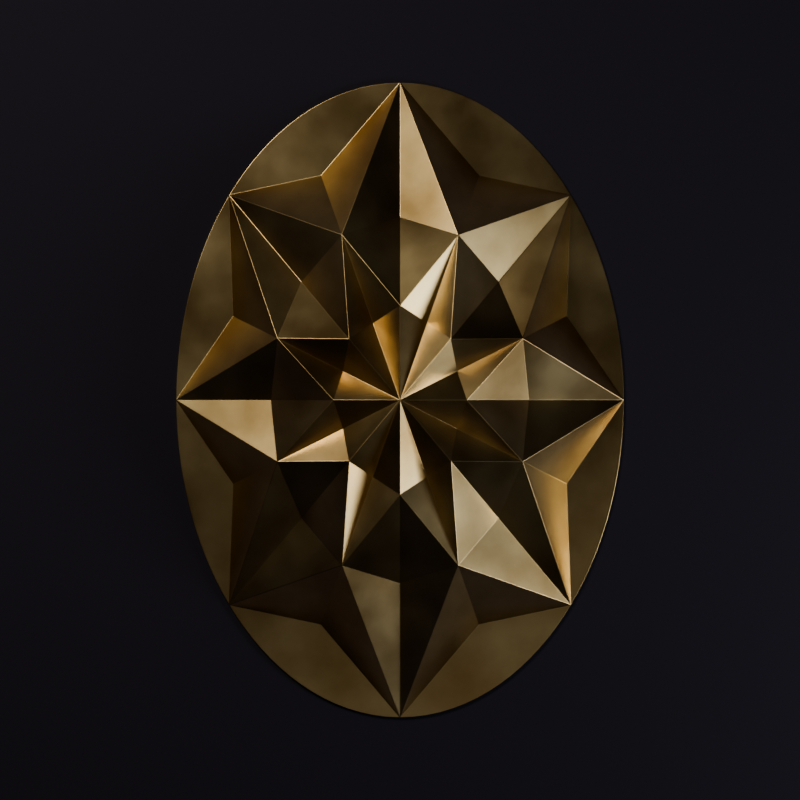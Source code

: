 # Source: masque_polyedre.blend  (saved by Blender 5.3.31; exported with 4.5.12 LTS)
import bpy
from mathutils import Matrix  # noqa: F401  (used for matrix-valued properties, if any)

bpy.ops.wm.read_factory_settings(use_empty=True)
scene = bpy.context.scene
scene.name = 'Scene'

# ---- materials (node trees are filled in below, after node groups)
mat_dore = bpy.data.materials.new('dore')
mat_fond = bpy.data.materials.new('fond')

# ---- material node trees
mat_dore.use_nodes = True; mat_dore.node_tree.nodes.clear()
_N = mat_dore.node_tree.nodes; _L = mat_dore.node_tree.links
n0 = _N.new('ShaderNodeOutputMaterial'); n0.name = 'Material Output'; n0.location = (0, 0)
n1 = _N.new('ShaderNodeBsdfPrincipled'); n1.name = 'Principled BSDF'; n1.location = (0, 0)
n1.inputs[1].default_value = 1.0
n1.inputs[10].default_value = 0.005
n2 = _N.new('ShaderNodeTexCoord'); n2.name = 'Texture Coordinate'; n2.location = (0, 0)
n3 = _N.new('ShaderNodeTexNoise'); n3.name = 'Noise Texture'; n3.location = (0, 0)
n3.width = 160
n3.inputs[2].default_value = 0.035
n3.inputs[3].default_value = 8.0
n4 = _N.new('ShaderNodeValToRGB'); n4.name = 'Color Ramp'; n4.location = (0, 0)
while len(n4.color_ramp.elements) > 1: n4.color_ramp.elements.remove(n4.color_ramp.elements[-1])
n4.color_ramp.elements[0].position = 0.35; n4.color_ramp.elements[0].color = (0.62, 0.42, 0.18, 1.0)
_e = n4.color_ramp.elements.new(0.7); _e.color = (0.95, 0.74, 0.38, 1.0)
n5 = _N.new('ShaderNodeMapRange'); n5.name = 'Map Range'; n5.location = (0, 0)
n5.inputs[3].default_value = 0.22
n5.inputs[4].default_value = 0.42
n6 = _N.new('ShaderNodeBevel'); n6.name = 'Bevel'; n6.location = (0, 0)
n6.samples = 8
n6.inputs[0].default_value = 0.35
_L.new(n2.outputs[3], n3.inputs[0])
_L.new(n3.outputs[0], n4.inputs[0])
_L.new(n3.outputs[0], n5.inputs[0])
_L.new(n5.outputs[0], n1.inputs[2])
_L.new(n4.outputs[0], n1.inputs[0])
_L.new(n6.outputs[0], n1.inputs[5])
_L.new(n1.outputs[0], n0.inputs[0])
n0.is_active_output = True
mat_fond.use_nodes = True; mat_fond.node_tree.nodes.clear()
_N = mat_fond.node_tree.nodes; _L = mat_fond.node_tree.links
n0 = _N.new('ShaderNodeBsdfPrincipled'); n0.name = 'Principled BSDF'; n0.location = (-200, 100)
n0.inputs[0].default_value = (0.035, 0.03, 0.045, 1.0)
n0.inputs[2].default_value = 0.9
n0.inputs[10].default_value = 0.005
n0.inputs[24].default_value = 0.6
n0.inputs[26].default_value = (0.5, 0.45, 0.6, 1.0)
n1 = _N.new('ShaderNodeOutputMaterial'); n1.name = 'Material Output'; n1.location = (200, 100)
_L.new(n0.outputs[0], n1.inputs[0])
n1.is_active_output = True

# ---- world
world_monde = bpy.data.worlds.new('monde'); scene.world = world_monde
world_monde.use_nodes = True; world_monde.node_tree.nodes.clear()
_N = world_monde.node_tree.nodes; _L = world_monde.node_tree.links
n0 = _N.new('ShaderNodeBackground'); n0.name = 'Background'; n0.location = (-200, 100)
n0.inputs[0].default_value = (0.02, 0.02, 0.025, 1.0)
n0.inputs[1].default_value = 0.3
n1 = _N.new('ShaderNodeOutputWorld'); n1.name = 'World Output'; n1.location = (200, 100)
_L.new(n0.outputs[0], n1.inputs[0])
n1.is_active_output = True

# ---- cameras
cam_cam = bpy.data.cameras.new('cam')
cam_cam.sensor_fit = 'VERTICAL'
cam_cam.clip_end = 1e+05
cam_cam.lens = 150.0
cam_cam.sensor_height = 36.0
cam_cam.dof.use_dof = True
cam_cam.dof.focus_distance = 1039.0
cam_cam.dof.aperture_fstop = 11.0

# ---- lights
light_area = bpy.data.lights.new('Area', 'AREA')
light_area.color = (1.0, 0.95, 0.88)
light_area.energy = 9e+05
light_area.size = 220.0
light_area.size_y = 1.0
light_area_001 = bpy.data.lights.new('Area.001', 'AREA')
light_area_001.color = (0.85, 0.9, 1.0)
light_area_001.energy = 3.5e+05
light_area_001.size = 120.0
light_area_001.size_y = 1.0
light_area_002 = bpy.data.lights.new('Area.002', 'AREA')
light_area_002.color = (1.0, 0.95, 0.88)
light_area_002.energy = 1.2e+05
light_area_002.size = 500.0
light_area_002.size_y = 1.0

# ---- meshes
me_masque = bpy.data.meshes.new('masque')
me_masque.from_pydata([(4.317e-15, 100.0, 0.0), (2.461e-15, 57.0, 11.31), (17.94, 51.0, 21.7), (-17.94, 51.0, 21.7), (1.252e-15, 29.0, 28.67), (-24.87, 70.69, 0.0), (-53.84, 64.56, 0.0), (0.0, 0.0, 31.0), (-8.342, 23.71, 22.17), (-15.61, 18.72, 28.67), (-4.211, 99.82, 0.0), (-8.392, 99.29, 0.0), (-12.51, 98.41, 0.0), (-16.55, 97.2, 0.0), (-20.48, 95.69, 0.0), (-24.29, 93.88, 0.0), (-27.96, 91.8, 0.0), (-31.48, 89.48, 0.0), (-34.84, 86.94, 0.0), (-38.04, 84.19, 0.0), (-41.08, 81.27, 0.0), (-43.95, 78.19, 0.0), (-46.67, 74.96, 0.0), (-49.22, 71.6, 0.0), (-51.61, 68.13, 0.0), (-30.69, 36.8, 11.31), (-37.88, 19.04, 21.7), (-52.5, 26.39, 0.0), (-70.5, 1.899e-13, 0.0), (-17.61, 8.851, 22.17), (-20.44, 5.507e-14, 28.67), (-55.92, 60.89, 0.0), (-57.86, 57.14, 0.0), (-59.64, 53.32, 0.0), (-61.28, 49.44, 0.0), (-62.78, 45.5, 0.0), (-64.14, 41.51, 0.0), (-65.36, 37.47, 0.0), (-66.45, 33.4, 0.0), (-67.41, 29.29, 0.0), (-68.23, 25.16, 0.0), (-68.93, 21.0, 0.0), (-69.5, 16.82, 0.0), (-69.94, 12.63, 0.0), (-70.25, 8.427, 0.0), (-70.44, 4.215, 0.0), (-40.19, 1.082e-13, 11.31), (-37.88, -19.04, 21.7), (-52.5, -26.39, 0.0), (-53.84, -64.56, 0.0), (-17.61, -8.851, 22.17), (-15.61, -18.72, 28.67), (-70.44, -4.215, 0.0), (-70.25, -8.427, 0.0), (-69.94, -12.63, 0.0), (-69.5, -16.82, 0.0), (-68.93, -21.0, 0.0), (-68.23, -25.16, 0.0), (-67.41, -29.29, 0.0), (-66.45, -33.4, 0.0), (-65.36, -37.47, 0.0), (-64.14, -41.51, 0.0), (-62.78, -45.5, 0.0), (-61.28, -49.44, 0.0), (-59.64, -53.32, 0.0), (-57.86, -57.14, 0.0), (-55.92, -60.89, 0.0), (-30.69, -36.8, 11.31), (-17.94, -51.0, 21.7), (-24.87, -70.69, 0.0), (-2.008e-13, -100.0, 0.0), (-8.342, -23.71, 22.17), (-5.823e-14, -29.0, 28.67), (-51.61, -68.13, 0.0), (-49.22, -71.6, 0.0), (-46.67, -74.96, 0.0), (-43.95, -78.19, 0.0), (-41.08, -81.27, 0.0), (-38.04, -84.19, 0.0), (-34.84, -86.94, 0.0), (-31.48, -89.48, 0.0), (-27.96, -91.8, 0.0), (-24.29, -93.88, 0.0), (-20.48, -95.69, 0.0), (-16.55, -97.2, 0.0), (-12.51, -98.41, 0.0), (-8.392, -99.29, 0.0), (-4.211, -99.82, 0.0), (-1.145e-13, -57.0, 11.31), (17.94, -51.0, 21.7), (24.87, -70.69, 0.0), (53.84, -64.56, 0.0), (8.342, -23.71, 22.17), (15.61, -18.72, 28.67), (4.211, -99.82, 0.0), (8.392, -99.29, 0.0), (12.51, -98.41, 0.0), (16.55, -97.2, 0.0), (20.48, -95.69, 0.0), (24.29, -93.88, 0.0), (27.96, -91.8, 0.0), (31.48, -89.48, 0.0), (34.84, -86.94, 0.0), (38.04, -84.19, 0.0), (41.08, -81.27, 0.0), (43.95, -78.19, 0.0), (46.67, -74.96, 0.0), (49.22, -71.6, 0.0), (51.61, -68.13, 0.0), (30.69, -36.8, 11.31), (37.88, -19.04, 21.7), (52.5, -26.39, 0.0), (70.5, -1.133e-13, 0.0), (17.61, -8.851, 22.17), (20.44, -3.286e-14, 28.67), (55.92, -60.89, 0.0), (57.86, -57.14, 0.0), (59.64, -53.32, 0.0), (61.28, -49.44, 0.0), (62.78, -45.5, 0.0), (64.14, -41.51, 0.0), (65.36, -37.47, 0.0), (66.45, -33.4, 0.0), (67.41, -29.29, 0.0), (68.23, -25.16, 0.0), (68.93, -21.0, 0.0), (69.5, -16.82, 0.0), (69.94, -12.63, 0.0), (70.25, -8.427, 0.0), (70.44, -4.215, 0.0), (40.19, -6.459e-14, 11.31), (37.88, 19.04, 21.7), (52.5, 26.39, 0.0), (53.84, 64.56, 0.0), (17.61, 8.851, 22.17), (15.61, 18.72, 28.67), (70.44, 4.215, 0.0), (70.25, 8.427, 0.0), (69.94, 12.63, 0.0), (69.5, 16.82, 0.0), (68.93, 21.0, 0.0), (68.23, 25.16, 0.0), (67.41, 29.29, 0.0), (66.45, 33.4, 0.0), (65.36, 37.47, 0.0), (64.14, 41.51, 0.0), (62.78, 45.5, 0.0), (61.28, 49.44, 0.0), (59.64, 53.32, 0.0), (57.86, 57.14, 0.0), (55.92, 60.89, 0.0), (30.69, 36.8, 11.31), (24.87, 70.69, 0.0), (8.342, 23.71, 22.17), (51.61, 68.13, 0.0), (49.22, 71.6, 0.0), (46.67, 74.96, 0.0), (43.95, 78.19, 0.0), (41.08, 81.27, 0.0), (38.04, 84.19, 0.0), (34.84, 86.94, 0.0), (31.48, 89.48, 0.0), (27.96, 91.8, 0.0), (24.29, 93.88, 0.0), (20.48, 95.69, 0.0), (16.55, 97.2, 0.0), (12.51, 98.41, 0.0), (8.392, 99.29, 0.0), (4.211, 99.82, 0.0), (0.0, 0.0, -2.0), (-4.211, 99.82, -2.0), (4.317e-15, 100.0, -2.0), (-8.392, 99.29, -2.0), (-12.51, 98.41, -2.0), (-16.55, 97.2, -2.0), (-20.48, 95.69, -2.0), (-24.29, 93.88, -2.0), (-27.96, 91.8, -2.0), (-31.48, 89.48, -2.0), (-34.84, 86.94, -2.0), (-38.04, 84.19, -2.0), (-41.08, 81.27, -2.0), (-43.95, 78.19, -2.0), (-46.67, 74.96, -2.0), (-49.22, 71.6, -2.0), (-51.61, 68.13, -2.0), (-53.84, 64.56, -2.0), (-55.92, 60.89, -2.0), (-57.86, 57.14, -2.0), (-59.64, 53.32, -2.0), (-61.28, 49.44, -2.0), (-62.78, 45.5, -2.0), (-64.14, 41.51, -2.0), (-65.36, 37.47, -2.0), (-66.45, 33.4, -2.0), (-67.41, 29.29, -2.0), (-68.23, 25.16, -2.0), (-68.93, 21.0, -2.0), (-69.5, 16.82, -2.0), (-69.94, 12.63, -2.0), (-70.25, 8.427, -2.0), (-70.44, 4.215, -2.0), (-70.5, 1.899e-13, -2.0), (-70.44, -4.215, -2.0), (-70.25, -8.427, -2.0), (-69.94, -12.63, -2.0), (-69.5, -16.82, -2.0), (-68.93, -21.0, -2.0), (-68.23, -25.16, -2.0), (-67.41, -29.29, -2.0), (-66.45, -33.4, -2.0), (-65.36, -37.47, -2.0), (-64.14, -41.51, -2.0), (-62.78, -45.5, -2.0), (-61.28, -49.44, -2.0), (-59.64, -53.32, -2.0), (-57.86, -57.14, -2.0), (-55.92, -60.89, -2.0), (-53.84, -64.56, -2.0), (-51.61, -68.13, -2.0), (-49.22, -71.6, -2.0), (-46.67, -74.96, -2.0), (-43.95, -78.19, -2.0), (-41.08, -81.27, -2.0), (-38.04, -84.19, -2.0), (-34.84, -86.94, -2.0), (-31.48, -89.48, -2.0), (-27.96, -91.8, -2.0), (-24.29, -93.88, -2.0), (-20.48, -95.69, -2.0), (-16.55, -97.2, -2.0), (-12.51, -98.41, -2.0), (-8.392, -99.29, -2.0), (-4.211, -99.82, -2.0), (-2.008e-13, -100.0, -2.0), (4.211, -99.82, -2.0), (8.392, -99.29, -2.0), (12.51, -98.41, -2.0), (16.55, -97.2, -2.0), (20.48, -95.69, -2.0), (24.29, -93.88, -2.0), (27.96, -91.8, -2.0), (31.48, -89.48, -2.0), (34.84, -86.94, -2.0), (38.04, -84.19, -2.0), (41.08, -81.27, -2.0), (43.95, -78.19, -2.0), (46.67, -74.96, -2.0), (49.22, -71.6, -2.0), (51.61, -68.13, -2.0), (53.84, -64.56, -2.0), (55.92, -60.89, -2.0), (57.86, -57.14, -2.0), (59.64, -53.32, -2.0), (61.28, -49.44, -2.0), (62.78, -45.5, -2.0), (64.14, -41.51, -2.0), (65.36, -37.47, -2.0), (66.45, -33.4, -2.0), (67.41, -29.29, -2.0), (68.23, -25.16, -2.0), (68.93, -21.0, -2.0), (69.5, -16.82, -2.0), (69.94, -12.63, -2.0), (70.25, -8.427, -2.0), (70.44, -4.215, -2.0), (70.5, -1.133e-13, -2.0), (70.44, 4.215, -2.0), (70.25, 8.427, -2.0), (69.94, 12.63, -2.0), (69.5, 16.82, -2.0), (68.93, 21.0, -2.0), (68.23, 25.16, -2.0), (67.41, 29.29, -2.0), (66.45, 33.4, -2.0), (65.36, 37.47, -2.0), (64.14, 41.51, -2.0), (62.78, 45.5, -2.0), (61.28, 49.44, -2.0), (59.64, 53.32, -2.0), (57.86, 57.14, -2.0), (55.92, 60.89, -2.0), (53.84, 64.56, -2.0), (51.61, 68.13, -2.0), (49.22, 71.6, -2.0), (46.67, 74.96, -2.0), (43.95, 78.19, -2.0), (41.08, 81.27, -2.0), (38.04, 84.19, -2.0), (34.84, 86.94, -2.0), (31.48, 89.48, -2.0), (27.96, 91.8, -2.0), (24.29, 93.88, -2.0), (20.48, 95.69, -2.0), (16.55, 97.2, -2.0), (12.51, 98.41, -2.0), (8.392, 99.29, -2.0), (4.211, 99.82, -2.0)], [], [(0, 1, 2), (0, 3, 1), (2, 1, 4), (1, 3, 4), (0, 5, 3), (5, 6, 3), (7, 4, 8), (7, 8, 9), (4, 3, 8), (8, 3, 9), (5, 0, 10), (5, 10, 11), (5, 11, 12), (5, 12, 13), (5, 13, 14), (5, 14, 15), (5, 15, 16), (5, 16, 17), (5, 17, 18), (5, 18, 19), (5, 19, 20), (5, 20, 21), (5, 21, 22), (5, 22, 23), (5, 23, 24), (5, 24, 6), (6, 25, 3), (6, 26, 25), (3, 25, 9), (25, 26, 9), (6, 27, 26), (27, 28, 26), (7, 9, 29), (7, 29, 30), (9, 26, 29), (29, 26, 30), (27, 6, 31), (27, 31, 32), (27, 32, 33), (27, 33, 34), (27, 34, 35), (27, 35, 36), (27, 36, 37), (27, 37, 38), (27, 38, 39), (27, 39, 40), (27, 40, 41), (27, 41, 42), (27, 42, 43), (27, 43, 44), (27, 44, 45), (27, 45, 28), (28, 46, 26), (28, 47, 46), (26, 46, 30), (46, 47, 30), (28, 48, 47), (48, 49, 47), (7, 30, 50), (7, 50, 51), (30, 47, 50), (50, 47, 51), (48, 28, 52), (48, 52, 53), (48, 53, 54), (48, 54, 55), (48, 55, 56), (48, 56, 57), (48, 57, 58), (48, 58, 59), (48, 59, 60), (48, 60, 61), (48, 61, 62), (48, 62, 63), (48, 63, 64), (48, 64, 65), (48, 65, 66), (48, 66, 49), (49, 67, 47), (49, 68, 67), (47, 67, 51), (67, 68, 51), (49, 69, 68), (69, 70, 68), (7, 51, 71), (7, 71, 72), (51, 68, 71), (71, 68, 72), (69, 49, 73), (69, 73, 74), (69, 74, 75), (69, 75, 76), (69, 76, 77), (69, 77, 78), (69, 78, 79), (69, 79, 80), (69, 80, 81), (69, 81, 82), (69, 82, 83), (69, 83, 84), (69, 84, 85), (69, 85, 86), (69, 86, 87), (69, 87, 70), (70, 88, 68), (70, 89, 88), (68, 88, 72), (88, 89, 72), (70, 90, 89), (90, 91, 89), (7, 72, 92), (7, 92, 93), (72, 89, 92), (92, 89, 93), (90, 70, 94), (90, 94, 95), (90, 95, 96), (90, 96, 97), (90, 97, 98), (90, 98, 99), (90, 99, 100), (90, 100, 101), (90, 101, 102), (90, 102, 103), (90, 103, 104), (90, 104, 105), (90, 105, 106), (90, 106, 107), (90, 107, 108), (90, 108, 91), (91, 109, 89), (91, 110, 109), (89, 109, 93), (109, 110, 93), (91, 111, 110), (111, 112, 110), (7, 93, 113), (7, 113, 114), (93, 110, 113), (113, 110, 114), (111, 91, 115), (111, 115, 116), (111, 116, 117), (111, 117, 118), (111, 118, 119), (111, 119, 120), (111, 120, 121), (111, 121, 122), (111, 122, 123), (111, 123, 124), (111, 124, 125), (111, 125, 126), (111, 126, 127), (111, 127, 128), (111, 128, 129), (111, 129, 112), (112, 130, 110), (112, 131, 130), (110, 130, 114), (130, 131, 114), (112, 132, 131), (132, 133, 131), (7, 114, 134), (7, 134, 135), (114, 131, 134), (134, 131, 135), (132, 112, 136), (132, 136, 137), (132, 137, 138), (132, 138, 139), (132, 139, 140), (132, 140, 141), (132, 141, 142), (132, 142, 143), (132, 143, 144), (132, 144, 145), (132, 145, 146), (132, 146, 147), (132, 147, 148), (132, 148, 149), (132, 149, 150), (132, 150, 133), (133, 151, 131), (133, 2, 151), (131, 151, 135), (151, 2, 135), (133, 152, 2), (152, 0, 2), (7, 135, 153), (7, 153, 4), (135, 2, 153), (153, 2, 4), (152, 133, 154), (152, 154, 155), (152, 155, 156), (152, 156, 157), (152, 157, 158), (152, 158, 159), (152, 159, 160), (152, 160, 161), (152, 161, 162), (152, 162, 163), (152, 163, 164), (152, 164, 165), (152, 165, 166), (152, 166, 167), (152, 167, 168), (152, 168, 0), (169, 170, 171), (169, 172, 170), (169, 173, 172), (169, 174, 173), (169, 175, 174), (169, 176, 175), (169, 177, 176), (169, 178, 177), (169, 179, 178), (169, 180, 179), (169, 181, 180), (169, 182, 181), (169, 183, 182), (169, 184, 183), (169, 185, 184), (169, 186, 185), (169, 187, 186), (169, 188, 187), (169, 189, 188), (169, 190, 189), (169, 191, 190), (169, 192, 191), (169, 193, 192), (169, 194, 193), (169, 195, 194), (169, 196, 195), (169, 197, 196), (169, 198, 197), (169, 199, 198), (169, 200, 199), (169, 201, 200), (169, 202, 201), (169, 203, 202), (169, 204, 203), (169, 205, 204), (169, 206, 205), (169, 207, 206), (169, 208, 207), (169, 209, 208), (169, 210, 209), (169, 211, 210), (169, 212, 211), (169, 213, 212), (169, 214, 213), (169, 215, 214), (169, 216, 215), (169, 217, 216), (169, 218, 217), (169, 219, 218), (169, 220, 219), (169, 221, 220), (169, 222, 221), (169, 223, 222), (169, 224, 223), (169, 225, 224), (169, 226, 225), (169, 227, 226), (169, 228, 227), (169, 229, 228), (169, 230, 229), (169, 231, 230), (169, 232, 231), (169, 233, 232), (169, 234, 233), (169, 235, 234), (169, 236, 235), (169, 237, 236), (169, 238, 237), (169, 239, 238), (169, 240, 239), (169, 241, 240), (169, 242, 241), (169, 243, 242), (169, 244, 243), (169, 245, 244), (169, 246, 245), (169, 247, 246), (169, 248, 247), (169, 249, 248), (169, 250, 249), (169, 251, 250), (169, 252, 251), (169, 253, 252), (169, 254, 253), (169, 255, 254), (169, 256, 255), (169, 257, 256), (169, 258, 257), (169, 259, 258), (169, 260, 259), (169, 261, 260), (169, 262, 261), (169, 263, 262), (169, 264, 263), (169, 265, 264), (169, 266, 265), (169, 267, 266), (169, 268, 267), (169, 269, 268), (169, 270, 269), (169, 271, 270), (169, 272, 271), (169, 273, 272), (169, 274, 273), (169, 275, 274), (169, 276, 275), (169, 277, 276), (169, 278, 277), (169, 279, 278), (169, 280, 279), (169, 281, 280), (169, 282, 281), (169, 283, 282), (169, 284, 283), (169, 285, 284), (169, 286, 285), (169, 287, 286), (169, 288, 287), (169, 289, 288), (169, 290, 289), (169, 291, 290), (169, 292, 291), (169, 293, 292), (169, 294, 293), (169, 295, 294), (169, 296, 295), (169, 297, 296), (169, 171, 297), (0, 171, 170), (0, 170, 10), (10, 170, 172), (10, 172, 11), (11, 172, 173), (11, 173, 12), (12, 173, 174), (12, 174, 13), (13, 174, 175), (13, 175, 14), (14, 175, 176), (14, 176, 15), (15, 176, 177), (15, 177, 16), (16, 177, 178), (16, 178, 17), (17, 178, 179), (17, 179, 18), (18, 179, 180), (18, 180, 19), (19, 180, 181), (19, 181, 20), (20, 181, 182), (20, 182, 21), (21, 182, 183), (21, 183, 22), (22, 183, 184), (22, 184, 23), (23, 184, 185), (23, 185, 24), (24, 185, 186), (24, 186, 6), (6, 186, 187), (6, 187, 31), (31, 187, 188), (31, 188, 32), (32, 188, 189), (32, 189, 33), (33, 189, 190), (33, 190, 34), (34, 190, 191), (34, 191, 35), (35, 191, 192), (35, 192, 36), (36, 192, 193), (36, 193, 37), (37, 193, 194), (37, 194, 38), (38, 194, 195), (38, 195, 39), (39, 195, 196), (39, 196, 40), (40, 196, 197), (40, 197, 41), (41, 197, 198), (41, 198, 42), (42, 198, 199), (42, 199, 43), (43, 199, 200), (43, 200, 44), (44, 200, 201), (44, 201, 45), (45, 201, 202), (45, 202, 28), (28, 202, 203), (28, 203, 52), (52, 203, 204), (52, 204, 53), (53, 204, 205), (53, 205, 54), (54, 205, 206), (54, 206, 55), (55, 206, 207), (55, 207, 56), (56, 207, 208), (56, 208, 57), (57, 208, 209), (57, 209, 58), (58, 209, 210), (58, 210, 59), (59, 210, 211), (59, 211, 60), (60, 211, 212), (60, 212, 61), (61, 212, 213), (61, 213, 62), (62, 213, 214), (62, 214, 63), (63, 214, 215), (63, 215, 64), (64, 215, 216), (64, 216, 65), (65, 216, 217), (65, 217, 66), (66, 217, 218), (66, 218, 49), (49, 218, 219), (49, 219, 73), (73, 219, 220), (73, 220, 74), (74, 220, 221), (74, 221, 75), (75, 221, 222), (75, 222, 76), (76, 222, 223), (76, 223, 77), (77, 223, 224), (77, 224, 78), (78, 224, 225), (78, 225, 79), (79, 225, 226), (79, 226, 80), (80, 226, 227), (80, 227, 81), (81, 227, 228), (81, 228, 82), (82, 228, 229), (82, 229, 83), (83, 229, 230), (83, 230, 84), (84, 230, 231), (84, 231, 85), (85, 231, 232), (85, 232, 86), (86, 232, 233), (86, 233, 87), (87, 233, 234), (87, 234, 70), (70, 234, 235), (70, 235, 94), (94, 235, 236), (94, 236, 95), (95, 236, 237), (95, 237, 96), (96, 237, 238), (96, 238, 97), (97, 238, 239), (97, 239, 98), (98, 239, 240), (98, 240, 99), (99, 240, 241), (99, 241, 100), (100, 241, 242), (100, 242, 101), (101, 242, 243), (101, 243, 102), (102, 243, 244), (102, 244, 103), (103, 244, 245), (103, 245, 104), (104, 245, 246), (104, 246, 105), (105, 246, 247), (105, 247, 106), (106, 247, 248), (106, 248, 107), (107, 248, 249), (107, 249, 108), (108, 249, 250), (108, 250, 91), (91, 250, 251), (91, 251, 115), (115, 251, 252), (115, 252, 116), (116, 252, 253), (116, 253, 117), (117, 253, 254), (117, 254, 118), (118, 254, 255), (118, 255, 119), (119, 255, 256), (119, 256, 120), (120, 256, 257), (120, 257, 121), (121, 257, 258), (121, 258, 122), (122, 258, 259), (122, 259, 123), (123, 259, 260), (123, 260, 124), (124, 260, 261), (124, 261, 125), (125, 261, 262), (125, 262, 126), (126, 262, 263), (126, 263, 127), (127, 263, 264), (127, 264, 128), (128, 264, 265), (128, 265, 129), (129, 265, 266), (129, 266, 112), (112, 266, 267), (112, 267, 136), (136, 267, 268), (136, 268, 137), (137, 268, 269), (137, 269, 138), (138, 269, 270), (138, 270, 139), (139, 270, 271), (139, 271, 140), (140, 271, 272), (140, 272, 141), (141, 272, 273), (141, 273, 142), (142, 273, 274), (142, 274, 143), (143, 274, 275), (143, 275, 144), (144, 275, 276), (144, 276, 145), (145, 276, 277), (145, 277, 146), (146, 277, 278), (146, 278, 147), (147, 278, 279), (147, 279, 148), (148, 279, 280), (148, 280, 149), (149, 280, 281), (149, 281, 150), (150, 281, 282), (150, 282, 133), (133, 282, 283), (133, 283, 154), (154, 283, 284), (154, 284, 155), (155, 284, 285), (155, 285, 156), (156, 285, 286), (156, 286, 157), (157, 286, 287), (157, 287, 158), (158, 287, 288), (158, 288, 159), (159, 288, 289), (159, 289, 160), (160, 289, 290), (160, 290, 161), (161, 290, 291), (161, 291, 162), (162, 291, 292), (162, 292, 163), (163, 292, 293), (163, 293, 164), (164, 293, 294), (164, 294, 165), (165, 294, 295), (165, 295, 166), (166, 295, 296), (166, 296, 167), (167, 296, 297), (167, 297, 168), (168, 297, 171), (168, 171, 0)])
me_masque.materials.append(mat_dore)
me_masque.update()
me_plane = bpy.data.meshes.new('Plane')
me_plane.from_pydata([(-2000.0, -2000.0, 0.0), (2000.0, -2000.0, 0.0), (-2000.0, 2000.0, 0.0), (2000.0, 2000.0, 0.0)], [], [(0, 1, 3, 2)])
_uv = me_plane.uv_layers.new(name='UVMap')
_uv.uv.foreach_set('vector', [0.0, 0.0, 1.0, 0.0, 1.0, 1.0, 0.0, 1.0])
me_plane.materials.append(mat_fond)
me_plane.update()

# ---- objects
ob_masque = bpy.data.objects.new('masque', me_masque)
ob_plane = bpy.data.objects.new('Plane', me_plane)
ob_cle = bpy.data.objects.new('cle', light_area)
ob_contre = bpy.data.objects.new('contre', light_area_001)
ob_debouche = bpy.data.objects.new('debouche', light_area_002)
ob_cam = bpy.data.objects.new('cam', cam_cam)

# ---- transforms, parenting, visibility, modifiers, constraints
ob_masque.location = (0.0, 0.0, 0.0)
ob_plane.location = (0.0, 0.0, -1.0)
ob_cle.location = (-260.0, 320.0, 420.0)
ob_cle.rotation_euler = (-0.5847, -0.5678, -0.0)
ob_contre.location = (380.0, -120.0, 160.0)
ob_contre.rotation_euler = (0.2863, 1.2, 0.0)
ob_debouche.location = (150.0, -300.0, 600.0)
ob_debouche.rotation_euler = (0.4594, 0.2499, 0.0)
ob_cam.location = (0.0, 0.0, 1050.0)

# ---- collection membership
scene.collection.objects.link(ob_masque)
scene.collection.objects.link(ob_plane)
scene.collection.objects.link(ob_cle)
scene.collection.objects.link(ob_contre)
scene.collection.objects.link(ob_debouche)
scene.collection.objects.link(ob_cam)

# ---- scene / render settings (as saved in the file)
scene.camera = ob_cam
scene.frame_start = 1; scene.frame_end = 250; scene.frame_set(0)
scene.render.engine = 'CYCLES'
scene.render.image_settings.color_mode = 'RGB'
scene.render.resolution_x = 1600
scene.render.resolution_y = 1600
scene.render.bake_bias = 0.0
scene.render.bake_samples = 0
scene.render.compositor_device = 'GPU'
scene.cycles.samples = 128
scene.eevee.use_volume_custom_range = False
scene.eevee.fast_gi_thickness_near = 0.1
scene.eevee.fast_gi_thickness_far = 0.0
scene.eevee.ray_tracing_options.screen_trace_thickness = 0.1
scene.view_settings.look = 'AgX - Medium High Contrast'
scene.unit_settings.scale_length = 0.001
bpy.context.view_layer.update()
